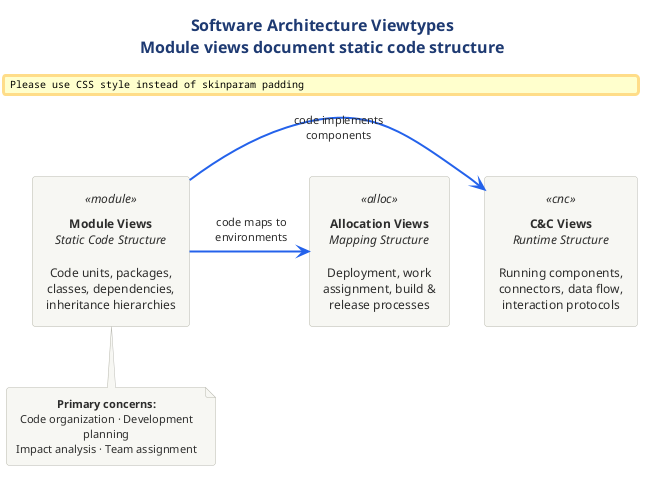

The diagram above was rendered by PlantUML. Its source (embedded in the PNG):
@startuml

skinparam padding 6

!include ../../../../../../tooling/styles/plantuml/structural/component-diagram-style.iuml

title <b>Software Architecture Viewtypes</b>\nModule views document static code structure

rectangle "**Module Views**\n<i>Static Code Structure</i>\n\nCode units, packages,\nclasses, dependencies,\ninheritance hierarchies" as MV <<module>>

rectangle "**C&C Views**\n<i>Runtime Structure</i>\n\nRunning components,\nconnectors, data flow,\ninteraction protocols" as CC <<cnc>>

rectangle "**Allocation Views**\n<i>Mapping Structure</i>\n\nDeployment, work\nassignment, build &\nrelease processes" as AV <<alloc>>

MV -[#2563EB,bold]right-> CC : " code implements\n components "
MV -[#2563EB,bold]right-> AV : " code maps to\n environments "

note bottom of MV
  <b>Primary concerns:</b>
  Code organization · Development planning
  Impact analysis · Team assignment
end note
@enduml